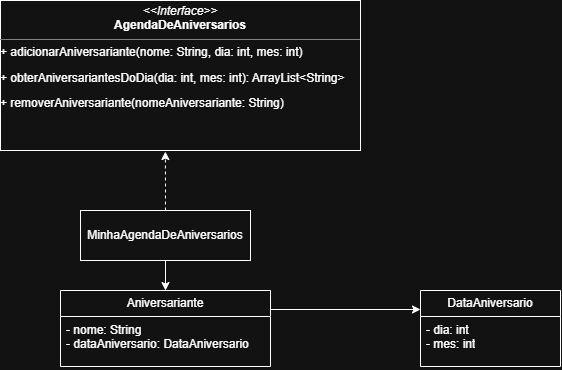

The diagram above was exported from draw.io. Its source (the exported page's mxGraphModel, read from the mxfile embedded in the PNG):
<mxGraphModel dx="1653" dy="777" grid="1" gridSize="10" guides="1" tooltips="1" connect="1" arrows="1" fold="1" page="1" pageScale="1" pageWidth="827" pageHeight="1169" math="0" shadow="0">
  <root>
    <mxCell id="0" />
    <mxCell id="1" parent="0" />
    <mxCell id="FIAC86wj-OVwM0CR2JoW-7" parent="1" style="verticalAlign=top;align=left;overflow=fill;html=1;whiteSpace=wrap;" value="&lt;p style=&quot;margin:0px;margin-top:4px;text-align:center;&quot;&gt;&lt;i&gt;&amp;lt;&amp;lt;Interface&amp;gt;&amp;gt;&lt;/i&gt;&lt;br&gt;&lt;b&gt;AgendaDeAniversarios&lt;/b&gt;&lt;/p&gt;&lt;hr size=&quot;1&quot; style=&quot;border-style:solid;&quot;&gt;&lt;li style=&quot;font-family: &amp;quot;Google Sans Text&amp;quot;, sans-serif !important; line-height: 1.15 !important; margin-top: 0px !important;&quot;&gt;&lt;p data-path-to-node=&quot;3,0,0&quot; style=&quot;line-height: 1.15 !important; margin-top: 0px !important;&quot;&gt;&lt;code data-path-to-node=&quot;3,0,0&quot; data-index-in-node=&quot;0&quot; style=&quot;font-family: &amp;quot;Google Sans Text&amp;quot;, sans-serif !important; line-height: 1.15 !important; margin-top: 0px !important;&quot;&gt;+ adicionarAniversariante(nome: String, dia: int, mes: int)&lt;/code&gt;&lt;/p&gt;&lt;p data-path-to-node=&quot;3,0,1&quot; id=&quot;p-rc_0087b1522f50ae9e-156&quot; style=&quot;line-height: 1.15 !important; margin-top: 0px !important;&quot;&gt;&lt;span style=&quot;line-height: 1.15 !important; margin-top: 0px !important;&quot;&gt;&lt;sup class=&quot;superscript&quot; style=&quot;line-height: 1.15 !important; margin-top: 0px !important; font-size: 16px !important; background-color: transparent !important;&quot;&gt;&lt;/sup&gt;&lt;/span&gt;  &lt;/p&gt;&lt;/li&gt;&lt;li style=&quot;font-family: &amp;quot;Google Sans Text&amp;quot;, sans-serif !important; line-height: 1.15 !important; margin-top: 0px !important;&quot;&gt;&lt;p data-path-to-node=&quot;3,1,0&quot; style=&quot;line-height: 1.15 !important; margin-top: 0px !important;&quot;&gt;&lt;code data-path-to-node=&quot;3,1,0&quot; data-index-in-node=&quot;0&quot; style=&quot;font-family: &amp;quot;Google Sans Text&amp;quot;, sans-serif !important; line-height: 1.15 !important; margin-top: 0px !important;&quot;&gt;+ obterAniversariantesDoDia(dia: int, mes: int): ArrayList&amp;lt;String&amp;gt;&lt;/code&gt;&lt;/p&gt;&lt;p data-path-to-node=&quot;3,1,1&quot; id=&quot;p-rc_0087b1522f50ae9e-157&quot; style=&quot;line-height: 1.15 !important; margin-top: 0px !important;&quot;&gt;&lt;span style=&quot;line-height: 1.15 !important; margin-top: 0px !important;&quot;&gt;&lt;sup class=&quot;superscript&quot; style=&quot;line-height: 1.15 !important; margin-top: 0px !important; font-size: 16px !important; background-color: transparent !important;&quot;&gt;&lt;/sup&gt;&lt;/span&gt;  &lt;/p&gt;&lt;/li&gt;&lt;li style=&quot;font-family: &amp;quot;Google Sans Text&amp;quot;, sans-serif !important; line-height: 1.15 !important; margin-top: 0px !important;&quot;&gt;&lt;p data-path-to-node=&quot;3,2,0&quot; style=&quot;line-height: 1.15 !important; margin-top: 0px !important;&quot;&gt;&lt;code data-path-to-node=&quot;3,2,0&quot; data-index-in-node=&quot;0&quot; style=&quot;font-family: &amp;quot;Google Sans Text&amp;quot;, sans-serif !important; line-height: 1.15 !important; margin-top: 0px !important;&quot;&gt;+ removerAniversariante(nomeAniversariante: String)&lt;/code&gt;&lt;/p&gt;&lt;p data-path-to-node=&quot;3,2,1&quot; id=&quot;p-rc_0087b1522f50ae9e-158&quot; style=&quot;line-height: 1.15 !important; margin-top: 0px !important;&quot;&gt;&lt;span style=&quot;line-height: 1.15 !important; margin-top: 0px !important;&quot;&gt;&lt;sup class=&quot;superscript&quot; style=&quot;line-height: 1.15 !important; margin-top: 0px !important; font-size: 16px !important; background-color: transparent !important;&quot;&gt;&lt;/sup&gt;&lt;/span&gt;  &lt;/p&gt;&lt;/li&gt;" vertex="1">
      <mxGeometry height="150" width="360" x="30" y="50" as="geometry" />
    </mxCell>
    <mxCell id="FIAC86wj-OVwM0CR2JoW-25" edge="1" parent="1" source="FIAC86wj-OVwM0CR2JoW-8" style="edgeStyle=orthogonalEdgeStyle;rounded=0;orthogonalLoop=1;jettySize=auto;html=1;entryX=0.5;entryY=0;entryDx=0;entryDy=0;exitX=0.5;exitY=1;exitDx=0;exitDy=0;" target="FIAC86wj-OVwM0CR2JoW-13">
      <mxGeometry relative="1" as="geometry">
        <mxPoint x="270" y="359" as="sourcePoint" />
      </mxGeometry>
    </mxCell>
    <mxCell id="FIAC86wj-OVwM0CR2JoW-8" parent="1" style="html=1;whiteSpace=wrap;" value="MinhaAgendaDeAniversarios" vertex="1">
      <mxGeometry height="50" width="170" x="110" y="260" as="geometry" />
    </mxCell>
    <mxCell id="FIAC86wj-OVwM0CR2JoW-27" edge="1" parent="1" source="FIAC86wj-OVwM0CR2JoW-13" style="edgeStyle=orthogonalEdgeStyle;rounded=0;orthogonalLoop=1;jettySize=auto;html=1;exitX=1;exitY=0.25;exitDx=0;exitDy=0;entryX=0;entryY=0.25;entryDx=0;entryDy=0;" target="FIAC86wj-OVwM0CR2JoW-17">
      <mxGeometry relative="1" as="geometry">
        <mxPoint x="375" y="359" as="targetPoint" />
      </mxGeometry>
    </mxCell>
    <mxCell id="FIAC86wj-OVwM0CR2JoW-13" parent="1" style="swimlane;fontStyle=0;childLayout=stackLayout;horizontal=1;startSize=26;fillColor=none;horizontalStack=0;resizeParent=1;resizeParentMax=0;resizeLast=0;collapsible=1;marginBottom=0;whiteSpace=wrap;html=1;" value="Aniversariante" vertex="1">
      <mxGeometry height="76" width="210" x="90" y="340" as="geometry" />
    </mxCell>
    <mxCell id="FIAC86wj-OVwM0CR2JoW-14" parent="FIAC86wj-OVwM0CR2JoW-13" style="text;strokeColor=none;fillColor=none;align=left;verticalAlign=top;spacingLeft=4;spacingRight=4;overflow=hidden;rotatable=0;points=[[0,0.5],[1,0.5]];portConstraint=eastwest;whiteSpace=wrap;html=1;" value="- nome: String&lt;div&gt;- dataAniversario: DataAniversario&lt;/div&gt;" vertex="1">
      <mxGeometry height="50" width="210" y="26" as="geometry" />
    </mxCell>
    <mxCell id="FIAC86wj-OVwM0CR2JoW-17" parent="1" style="swimlane;fontStyle=0;childLayout=stackLayout;horizontal=1;startSize=26;fillColor=none;horizontalStack=0;resizeParent=1;resizeParentMax=0;resizeLast=0;collapsible=1;marginBottom=0;whiteSpace=wrap;html=1;" value="DataAniversario" vertex="1">
      <mxGeometry height="76" width="140" x="450" y="340" as="geometry" />
    </mxCell>
    <mxCell id="FIAC86wj-OVwM0CR2JoW-18" parent="FIAC86wj-OVwM0CR2JoW-17" style="text;strokeColor=none;fillColor=none;align=left;verticalAlign=top;spacingLeft=4;spacingRight=4;overflow=hidden;rotatable=0;points=[[0,0.5],[1,0.5]];portConstraint=eastwest;whiteSpace=wrap;html=1;" value="- dia: int&lt;div&gt;- mes: int&lt;/div&gt;" vertex="1">
      <mxGeometry height="50" width="140" y="26" as="geometry" />
    </mxCell>
    <mxCell id="FIAC86wj-OVwM0CR2JoW-28" edge="1" parent="1" source="FIAC86wj-OVwM0CR2JoW-8" style="edgeStyle=orthogonalEdgeStyle;rounded=0;orthogonalLoop=1;jettySize=auto;html=1;exitX=0.5;exitY=0;exitDx=0;exitDy=0;dashed=1;entryX=0.458;entryY=1.007;entryDx=0;entryDy=0;entryPerimeter=0;" target="FIAC86wj-OVwM0CR2JoW-7">
      <mxGeometry relative="1" as="geometry">
        <mxPoint x="135" y="190" as="sourcePoint" />
        <mxPoint x="210" y="150" as="targetPoint" />
      </mxGeometry>
    </mxCell>
  </root>
</mxGraphModel>